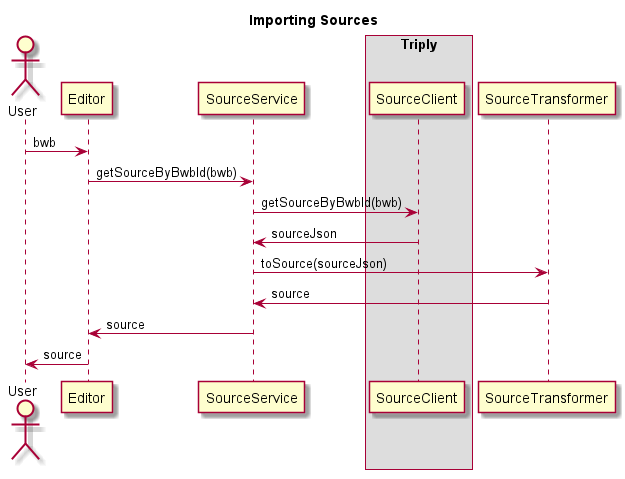

The diagram above was rendered by PlantUML. Its source (embedded in the PNG):
@startuml

title Importing Sources

actor User as user
participant Editor as editor
participant "SourceService" as sourceService
box "Triply"
participant SourceClient as sourceClient
end box
participant SourceTransformer as sourceTransformer

user -> editor : bwb
editor -> sourceService : getSourceByBwbId(bwb)
sourceService -> sourceClient : getSourceByBwbId(bwb)
sourceClient -> sourceService : sourceJson
sourceService -> sourceTransformer : toSource(sourceJson)
sourceTransformer -> sourceService : source
sourceService -> editor : source
editor -> user : source
@enduml